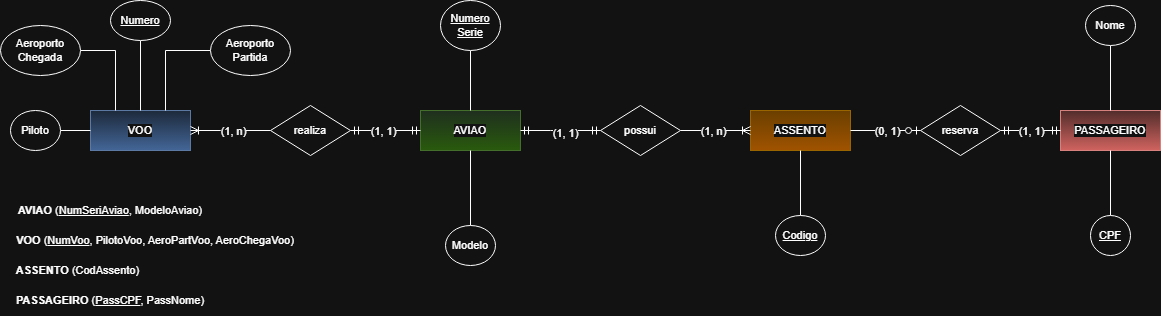

The diagram above was exported from draw.io. Its source (the exported page's mxGraphModel, read from the mxfile embedded in the PNG):
<mxGraphModel dx="3702" dy="1554" grid="1" gridSize="10" guides="1" tooltips="1" connect="1" arrows="1" fold="1" page="1" pageScale="1" pageWidth="850" pageHeight="1100" math="0" shadow="0">
  <root>
    <mxCell id="0" />
    <mxCell id="1" parent="0" />
    <mxCell id="BWD8kfSey1KoxxLPUUeW-55" value="&lt;b&gt;AVIAO &lt;/b&gt;(&lt;u&gt;NumSeriAviao&lt;/u&gt;, ModeloAviao)" style="text;html=1;whiteSpace=wrap;strokeColor=none;fillColor=none;align=center;verticalAlign=middle;rounded=0;fontFamily=Helvetica;fontSize=11;fontColor=default;labelBackgroundColor=default;" vertex="1" parent="1">
      <mxGeometry x="-190" y="360" width="200" height="30" as="geometry" />
    </mxCell>
    <mxCell id="BWD8kfSey1KoxxLPUUeW-56" value="&lt;b&gt;VOO &lt;/b&gt;(&lt;u&gt;NumVoo&lt;/u&gt;, PilotoVoo, AeroPartVoo, AeroChegaVoo)" style="text;html=1;whiteSpace=wrap;strokeColor=none;fillColor=none;align=center;verticalAlign=middle;rounded=0;fontFamily=Helvetica;fontSize=11;fontColor=default;labelBackgroundColor=default;" vertex="1" parent="1">
      <mxGeometry x="-190" y="390" width="290" height="30" as="geometry" />
    </mxCell>
    <mxCell id="BWD8kfSey1KoxxLPUUeW-57" value="&lt;b&gt;ASSENTO &lt;/b&gt;(CodAssento)" style="text;html=1;whiteSpace=wrap;strokeColor=none;fillColor=none;align=center;verticalAlign=middle;rounded=0;fontFamily=Helvetica;fontSize=11;fontColor=default;labelBackgroundColor=default;" vertex="1" parent="1">
      <mxGeometry x="-190" y="420" width="135" height="30" as="geometry" />
    </mxCell>
    <mxCell id="BWD8kfSey1KoxxLPUUeW-58" value="&lt;b&gt;PASSAGEIRO &lt;/b&gt;(&lt;u&gt;PassCPF&lt;/u&gt;, PassNome)" style="text;html=1;whiteSpace=wrap;strokeColor=none;fillColor=none;align=center;verticalAlign=middle;rounded=0;fontFamily=Helvetica;fontSize=11;fontColor=default;labelBackgroundColor=default;" vertex="1" parent="1">
      <mxGeometry x="-190" y="450" width="200" height="30" as="geometry" />
    </mxCell>
    <mxCell id="BWD8kfSey1KoxxLPUUeW-59" value="AVIAO" style="whiteSpace=wrap;html=1;align=center;fontFamily=Helvetica;fontSize=11;labelBackgroundColor=default;fillColor=#d5e8d4;gradientColor=#97d077;strokeColor=#82b366;" vertex="1" parent="1">
      <mxGeometry x="220" y="275" width="100" height="40" as="geometry" />
    </mxCell>
    <mxCell id="BWD8kfSey1KoxxLPUUeW-60" value="VOO" style="whiteSpace=wrap;html=1;align=center;fontFamily=Helvetica;fontSize=11;labelBackgroundColor=default;fillColor=#dae8fc;gradientColor=#7ea6e0;strokeColor=#6c8ebf;" vertex="1" parent="1">
      <mxGeometry x="-110" y="275" width="100" height="40" as="geometry" />
    </mxCell>
    <mxCell id="BWD8kfSey1KoxxLPUUeW-61" value="ASSENTO" style="whiteSpace=wrap;html=1;align=center;fontFamily=Helvetica;fontSize=11;labelBackgroundColor=default;fillColor=#ffcd28;gradientColor=#ffa500;strokeColor=#d79b00;" vertex="1" parent="1">
      <mxGeometry x="550" y="275" width="100" height="40" as="geometry" />
    </mxCell>
    <mxCell id="BWD8kfSey1KoxxLPUUeW-62" value="PASSAGEIRO" style="whiteSpace=wrap;html=1;align=center;fontFamily=Helvetica;fontSize=11;labelBackgroundColor=default;fillColor=#f8cecc;gradientColor=#ea6b66;strokeColor=#b85450;" vertex="1" parent="1">
      <mxGeometry x="860" y="275" width="100" height="40" as="geometry" />
    </mxCell>
    <mxCell id="BWD8kfSey1KoxxLPUUeW-63" value="possui" style="shape=rhombus;perimeter=rhombusPerimeter;whiteSpace=wrap;html=1;align=center;fontFamily=Helvetica;fontSize=11;fontColor=default;labelBackgroundColor=default;" vertex="1" parent="1">
      <mxGeometry x="400" y="270" width="80" height="50" as="geometry" />
    </mxCell>
    <mxCell id="BWD8kfSey1KoxxLPUUeW-64" value="realiza" style="shape=rhombus;perimeter=rhombusPerimeter;whiteSpace=wrap;html=1;align=center;fontFamily=Helvetica;fontSize=11;fontColor=default;labelBackgroundColor=default;" vertex="1" parent="1">
      <mxGeometry x="70" y="270" width="80" height="50" as="geometry" />
    </mxCell>
    <mxCell id="BWD8kfSey1KoxxLPUUeW-65" value="reserva" style="shape=rhombus;perimeter=rhombusPerimeter;whiteSpace=wrap;html=1;align=center;fontFamily=Helvetica;fontSize=11;fontColor=default;labelBackgroundColor=default;" vertex="1" parent="1">
      <mxGeometry x="720" y="270" width="80" height="50" as="geometry" />
    </mxCell>
    <mxCell id="BWD8kfSey1KoxxLPUUeW-66" value="" style="edgeStyle=entityRelationEdgeStyle;fontSize=12;html=1;endArrow=ERmandOne;startArrow=ERmandOne;rounded=0;strokeColor=default;align=center;verticalAlign=middle;fontFamily=Helvetica;fontColor=default;labelBackgroundColor=default;entryX=0;entryY=0.5;entryDx=0;entryDy=0;exitX=1;exitY=0.5;exitDx=0;exitDy=0;" edge="1" parent="1" source="BWD8kfSey1KoxxLPUUeW-59" target="BWD8kfSey1KoxxLPUUeW-63">
      <mxGeometry width="100" height="100" relative="1" as="geometry">
        <mxPoint x="250" y="445" as="sourcePoint" />
        <mxPoint x="350" y="345" as="targetPoint" />
      </mxGeometry>
    </mxCell>
    <mxCell id="BWD8kfSey1KoxxLPUUeW-67" value="(1, 1)" style="edgeLabel;html=1;align=center;verticalAlign=middle;resizable=0;points=[];fontFamily=Helvetica;fontSize=11;fontColor=default;labelBackgroundColor=default;" vertex="1" connectable="0" parent="BWD8kfSey1KoxxLPUUeW-66">
      <mxGeometry x="0.1125" y="-1" relative="1" as="geometry">
        <mxPoint y="1" as="offset" />
      </mxGeometry>
    </mxCell>
    <mxCell id="BWD8kfSey1KoxxLPUUeW-68" value="" style="edgeStyle=entityRelationEdgeStyle;fontSize=12;html=1;endArrow=ERoneToMany;rounded=0;strokeColor=default;align=center;verticalAlign=middle;fontFamily=Helvetica;fontColor=default;labelBackgroundColor=default;entryX=0;entryY=0.5;entryDx=0;entryDy=0;exitX=1;exitY=0.5;exitDx=0;exitDy=0;" edge="1" parent="1" source="BWD8kfSey1KoxxLPUUeW-63" target="BWD8kfSey1KoxxLPUUeW-61">
      <mxGeometry width="100" height="100" relative="1" as="geometry">
        <mxPoint x="420" y="325" as="sourcePoint" />
        <mxPoint x="520" y="225" as="targetPoint" />
      </mxGeometry>
    </mxCell>
    <mxCell id="BWD8kfSey1KoxxLPUUeW-69" value="(1, n)" style="edgeLabel;html=1;align=center;verticalAlign=middle;resizable=0;points=[];fontFamily=Helvetica;fontSize=11;fontColor=default;labelBackgroundColor=default;" vertex="1" connectable="0" parent="BWD8kfSey1KoxxLPUUeW-68">
      <mxGeometry x="-0.0714" relative="1" as="geometry">
        <mxPoint as="offset" />
      </mxGeometry>
    </mxCell>
    <mxCell id="BWD8kfSey1KoxxLPUUeW-70" value="" style="edgeStyle=entityRelationEdgeStyle;fontSize=12;html=1;endArrow=ERmandOne;startArrow=ERmandOne;rounded=0;strokeColor=default;align=center;verticalAlign=middle;fontFamily=Helvetica;fontColor=default;labelBackgroundColor=default;entryX=1;entryY=0.5;entryDx=0;entryDy=0;exitX=0;exitY=0.5;exitDx=0;exitDy=0;" edge="1" parent="1" source="BWD8kfSey1KoxxLPUUeW-59" target="BWD8kfSey1KoxxLPUUeW-64">
      <mxGeometry width="100" height="100" relative="1" as="geometry">
        <mxPoint x="240" y="375.0000000000001" as="sourcePoint" />
        <mxPoint x="30" y="335" as="targetPoint" />
      </mxGeometry>
    </mxCell>
    <mxCell id="BWD8kfSey1KoxxLPUUeW-71" value="(1, 1)" style="edgeLabel;html=1;align=center;verticalAlign=middle;resizable=0;points=[];fontFamily=Helvetica;fontSize=11;fontColor=default;labelBackgroundColor=default;" vertex="1" connectable="0" parent="BWD8kfSey1KoxxLPUUeW-70">
      <mxGeometry x="0.1125" y="-1" relative="1" as="geometry">
        <mxPoint y="1" as="offset" />
      </mxGeometry>
    </mxCell>
    <mxCell id="BWD8kfSey1KoxxLPUUeW-72" value="" style="edgeStyle=entityRelationEdgeStyle;fontSize=12;html=1;endArrow=ERoneToMany;rounded=0;strokeColor=default;align=center;verticalAlign=middle;fontFamily=Helvetica;fontColor=default;labelBackgroundColor=default;entryX=1;entryY=0.5;entryDx=0;entryDy=0;exitX=0;exitY=0.5;exitDx=0;exitDy=0;" edge="1" parent="1" source="BWD8kfSey1KoxxLPUUeW-64" target="BWD8kfSey1KoxxLPUUeW-60">
      <mxGeometry width="100" height="100" relative="1" as="geometry">
        <mxPoint x="100" y="420.0000000000001" as="sourcePoint" />
        <mxPoint x="-70" y="375" as="targetPoint" />
      </mxGeometry>
    </mxCell>
    <mxCell id="BWD8kfSey1KoxxLPUUeW-73" value="(1, n)" style="edgeLabel;html=1;align=center;verticalAlign=middle;resizable=0;points=[];fontFamily=Helvetica;fontSize=11;fontColor=default;labelBackgroundColor=default;" vertex="1" connectable="0" parent="BWD8kfSey1KoxxLPUUeW-72">
      <mxGeometry x="-0.0714" relative="1" as="geometry">
        <mxPoint as="offset" />
      </mxGeometry>
    </mxCell>
    <mxCell id="BWD8kfSey1KoxxLPUUeW-75" value="" style="edgeStyle=entityRelationEdgeStyle;fontSize=12;html=1;endArrow=ERzeroToOne;endFill=1;rounded=0;strokeColor=default;align=center;verticalAlign=middle;fontFamily=Helvetica;fontColor=default;labelBackgroundColor=default;entryX=0;entryY=0.5;entryDx=0;entryDy=0;exitX=1;exitY=0.5;exitDx=0;exitDy=0;" edge="1" parent="1" source="BWD8kfSey1KoxxLPUUeW-61" target="BWD8kfSey1KoxxLPUUeW-65">
      <mxGeometry width="100" height="100" relative="1" as="geometry">
        <mxPoint x="700" y="365" as="sourcePoint" />
        <mxPoint x="800" y="265" as="targetPoint" />
      </mxGeometry>
    </mxCell>
    <mxCell id="BWD8kfSey1KoxxLPUUeW-76" value="(0, 1)" style="edgeLabel;html=1;align=center;verticalAlign=middle;resizable=0;points=[];fontFamily=Helvetica;fontSize=11;fontColor=default;labelBackgroundColor=default;" vertex="1" connectable="0" parent="BWD8kfSey1KoxxLPUUeW-75">
      <mxGeometry relative="1" as="geometry">
        <mxPoint as="offset" />
      </mxGeometry>
    </mxCell>
    <mxCell id="BWD8kfSey1KoxxLPUUeW-77" value="" style="edgeStyle=entityRelationEdgeStyle;fontSize=12;html=1;endArrow=ERmandOne;startArrow=ERmandOne;rounded=0;strokeColor=default;align=center;verticalAlign=middle;fontFamily=Helvetica;fontColor=default;labelBackgroundColor=default;entryX=0;entryY=0.5;entryDx=0;entryDy=0;exitX=1;exitY=0.5;exitDx=0;exitDy=0;" edge="1" parent="1" source="BWD8kfSey1KoxxLPUUeW-65" target="BWD8kfSey1KoxxLPUUeW-62">
      <mxGeometry width="100" height="100" relative="1" as="geometry">
        <mxPoint x="700" y="365" as="sourcePoint" />
        <mxPoint x="800" y="265" as="targetPoint" />
      </mxGeometry>
    </mxCell>
    <mxCell id="BWD8kfSey1KoxxLPUUeW-78" value="(1, 1)" style="edgeLabel;html=1;align=center;verticalAlign=middle;resizable=0;points=[];fontFamily=Helvetica;fontSize=11;fontColor=default;labelBackgroundColor=default;" vertex="1" connectable="0" parent="BWD8kfSey1KoxxLPUUeW-77">
      <mxGeometry relative="1" as="geometry">
        <mxPoint as="offset" />
      </mxGeometry>
    </mxCell>
    <mxCell id="BWD8kfSey1KoxxLPUUeW-88" style="edgeStyle=orthogonalEdgeStyle;shape=connector;rounded=0;orthogonalLoop=1;jettySize=auto;html=1;entryX=0.5;entryY=0;entryDx=0;entryDy=0;strokeColor=default;align=center;verticalAlign=middle;fontFamily=Helvetica;fontSize=11;fontColor=default;labelBackgroundColor=default;endArrow=none;endFill=0;" edge="1" parent="1" source="BWD8kfSey1KoxxLPUUeW-79" target="BWD8kfSey1KoxxLPUUeW-59">
      <mxGeometry relative="1" as="geometry" />
    </mxCell>
    <mxCell id="BWD8kfSey1KoxxLPUUeW-79" value="Numero&lt;br&gt;Serie" style="ellipse;whiteSpace=wrap;html=1;align=center;fontStyle=4;fontFamily=Helvetica;fontSize=11;fontColor=default;labelBackgroundColor=default;" vertex="1" parent="1">
      <mxGeometry x="240" y="165" width="60" height="50" as="geometry" />
    </mxCell>
    <mxCell id="BWD8kfSey1KoxxLPUUeW-90" style="edgeStyle=orthogonalEdgeStyle;shape=connector;rounded=0;orthogonalLoop=1;jettySize=auto;html=1;entryX=0.5;entryY=0;entryDx=0;entryDy=0;strokeColor=default;align=center;verticalAlign=middle;fontFamily=Helvetica;fontSize=11;fontColor=default;labelBackgroundColor=default;endArrow=none;endFill=0;" edge="1" parent="1" source="BWD8kfSey1KoxxLPUUeW-80" target="BWD8kfSey1KoxxLPUUeW-60">
      <mxGeometry relative="1" as="geometry" />
    </mxCell>
    <mxCell id="BWD8kfSey1KoxxLPUUeW-80" value="Numero" style="ellipse;whiteSpace=wrap;html=1;align=center;fontStyle=4;fontFamily=Helvetica;fontSize=11;fontColor=default;labelBackgroundColor=default;" vertex="1" parent="1">
      <mxGeometry x="-90" y="165" width="60" height="40" as="geometry" />
    </mxCell>
    <mxCell id="BWD8kfSey1KoxxLPUUeW-85" style="edgeStyle=orthogonalEdgeStyle;shape=connector;rounded=0;orthogonalLoop=1;jettySize=auto;html=1;entryX=0.5;entryY=1;entryDx=0;entryDy=0;strokeColor=default;align=center;verticalAlign=middle;fontFamily=Helvetica;fontSize=11;fontColor=default;labelBackgroundColor=default;endArrow=none;endFill=0;" edge="1" parent="1" source="BWD8kfSey1KoxxLPUUeW-81" target="BWD8kfSey1KoxxLPUUeW-61">
      <mxGeometry relative="1" as="geometry" />
    </mxCell>
    <mxCell id="BWD8kfSey1KoxxLPUUeW-81" value="Codigo" style="ellipse;whiteSpace=wrap;html=1;align=center;fontStyle=4;fontFamily=Helvetica;fontSize=11;fontColor=default;labelBackgroundColor=default;" vertex="1" parent="1">
      <mxGeometry x="575" y="380" width="50" height="40" as="geometry" />
    </mxCell>
    <mxCell id="BWD8kfSey1KoxxLPUUeW-86" style="edgeStyle=orthogonalEdgeStyle;shape=connector;rounded=0;orthogonalLoop=1;jettySize=auto;html=1;entryX=0.5;entryY=1;entryDx=0;entryDy=0;strokeColor=default;align=center;verticalAlign=middle;fontFamily=Helvetica;fontSize=11;fontColor=default;labelBackgroundColor=default;endArrow=none;endFill=0;" edge="1" parent="1" source="BWD8kfSey1KoxxLPUUeW-82" target="BWD8kfSey1KoxxLPUUeW-62">
      <mxGeometry relative="1" as="geometry" />
    </mxCell>
    <mxCell id="BWD8kfSey1KoxxLPUUeW-82" value="CPF" style="ellipse;whiteSpace=wrap;html=1;align=center;fontStyle=4;fontFamily=Helvetica;fontSize=11;fontColor=default;labelBackgroundColor=default;" vertex="1" parent="1">
      <mxGeometry x="890" y="380" width="40" height="40" as="geometry" />
    </mxCell>
    <mxCell id="BWD8kfSey1KoxxLPUUeW-91" style="edgeStyle=orthogonalEdgeStyle;shape=connector;rounded=0;orthogonalLoop=1;jettySize=auto;html=1;entryX=0.5;entryY=1;entryDx=0;entryDy=0;strokeColor=default;align=center;verticalAlign=middle;fontFamily=Helvetica;fontSize=11;fontColor=default;labelBackgroundColor=default;endArrow=none;endFill=0;" edge="1" parent="1" source="BWD8kfSey1KoxxLPUUeW-87" target="BWD8kfSey1KoxxLPUUeW-59">
      <mxGeometry relative="1" as="geometry" />
    </mxCell>
    <mxCell id="BWD8kfSey1KoxxLPUUeW-87" value="Modelo" style="ellipse;whiteSpace=wrap;html=1;align=center;fontFamily=Helvetica;fontSize=11;fontColor=default;labelBackgroundColor=default;" vertex="1" parent="1">
      <mxGeometry x="245" y="390" width="50" height="40" as="geometry" />
    </mxCell>
    <mxCell id="BWD8kfSey1KoxxLPUUeW-99" style="edgeStyle=orthogonalEdgeStyle;shape=connector;rounded=0;orthogonalLoop=1;jettySize=auto;html=1;entryX=0;entryY=0.5;entryDx=0;entryDy=0;strokeColor=default;align=center;verticalAlign=middle;fontFamily=Helvetica;fontSize=11;fontColor=default;labelBackgroundColor=default;endArrow=none;endFill=0;" edge="1" parent="1" source="BWD8kfSey1KoxxLPUUeW-93" target="BWD8kfSey1KoxxLPUUeW-60">
      <mxGeometry relative="1" as="geometry" />
    </mxCell>
    <mxCell id="BWD8kfSey1KoxxLPUUeW-93" value="Piloto" style="ellipse;whiteSpace=wrap;html=1;align=center;fontFamily=Helvetica;fontSize=11;fontColor=default;labelBackgroundColor=default;" vertex="1" parent="1">
      <mxGeometry x="-190" y="275" width="50" height="40" as="geometry" />
    </mxCell>
    <mxCell id="BWD8kfSey1KoxxLPUUeW-96" style="edgeStyle=orthogonalEdgeStyle;shape=connector;rounded=0;orthogonalLoop=1;jettySize=auto;html=1;entryX=0.25;entryY=0;entryDx=0;entryDy=0;strokeColor=default;align=center;verticalAlign=middle;fontFamily=Helvetica;fontSize=11;fontColor=default;labelBackgroundColor=default;endArrow=none;endFill=0;" edge="1" parent="1" source="BWD8kfSey1KoxxLPUUeW-94" target="BWD8kfSey1KoxxLPUUeW-60">
      <mxGeometry relative="1" as="geometry" />
    </mxCell>
    <mxCell id="BWD8kfSey1KoxxLPUUeW-94" value="Aeroporto&lt;br&gt;Chegada" style="ellipse;whiteSpace=wrap;html=1;align=center;fontFamily=Helvetica;fontSize=11;fontColor=default;labelBackgroundColor=default;" vertex="1" parent="1">
      <mxGeometry x="-200" y="190" width="80" height="50" as="geometry" />
    </mxCell>
    <mxCell id="BWD8kfSey1KoxxLPUUeW-97" style="edgeStyle=orthogonalEdgeStyle;shape=connector;rounded=0;orthogonalLoop=1;jettySize=auto;html=1;entryX=0.75;entryY=0;entryDx=0;entryDy=0;strokeColor=default;align=center;verticalAlign=middle;fontFamily=Helvetica;fontSize=11;fontColor=default;labelBackgroundColor=default;endArrow=none;endFill=0;" edge="1" parent="1" source="BWD8kfSey1KoxxLPUUeW-95" target="BWD8kfSey1KoxxLPUUeW-60">
      <mxGeometry relative="1" as="geometry" />
    </mxCell>
    <mxCell id="BWD8kfSey1KoxxLPUUeW-95" value="Aeroporto&lt;br&gt;Partida" style="ellipse;whiteSpace=wrap;html=1;align=center;fontFamily=Helvetica;fontSize=11;fontColor=default;labelBackgroundColor=default;" vertex="1" parent="1">
      <mxGeometry x="10" y="190" width="80" height="50" as="geometry" />
    </mxCell>
    <mxCell id="BWD8kfSey1KoxxLPUUeW-101" style="edgeStyle=orthogonalEdgeStyle;shape=connector;rounded=0;orthogonalLoop=1;jettySize=auto;html=1;entryX=0.5;entryY=0;entryDx=0;entryDy=0;strokeColor=default;align=center;verticalAlign=middle;fontFamily=Helvetica;fontSize=11;fontColor=default;labelBackgroundColor=default;endArrow=none;endFill=0;" edge="1" parent="1" source="BWD8kfSey1KoxxLPUUeW-100" target="BWD8kfSey1KoxxLPUUeW-62">
      <mxGeometry relative="1" as="geometry" />
    </mxCell>
    <mxCell id="BWD8kfSey1KoxxLPUUeW-100" value="Nome" style="ellipse;whiteSpace=wrap;html=1;align=center;fontFamily=Helvetica;fontSize=11;fontColor=default;labelBackgroundColor=default;" vertex="1" parent="1">
      <mxGeometry x="885" y="170" width="50" height="40" as="geometry" />
    </mxCell>
  </root>
</mxGraphModel>